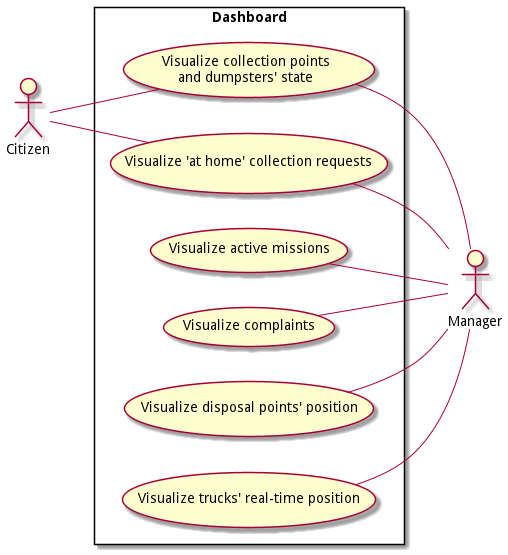

The diagram above was rendered by PlantUML. Its source (embedded in the PNG):
@startuml
!include ../metamodels/use-cases.iuml
left to right direction
actor Citizen as c
actor Manager as m

scenarios "Dashboard" {
    usecase "Visualize collection points\nand dumpsters' state" as dumpsters
    uses(c, dumpsters)
    uses(m, dumpsters, right)

    usecase "Visualize 'at home' collection requests" as requests
    uses(m, requests, left)
    uses(c, requests)

    usecase "Visualize active missions" as missions
    uses(m, missions, left)

    usecase "Visualize complaints" as complaints
    uses(m, complaints, left)

    usecase "Visualize trucks' real-time position" as position
    uses(m, position, up)

    usecase "Visualize disposal points' position" as disposal
    uses(m, disposal, up)
}

@enduml